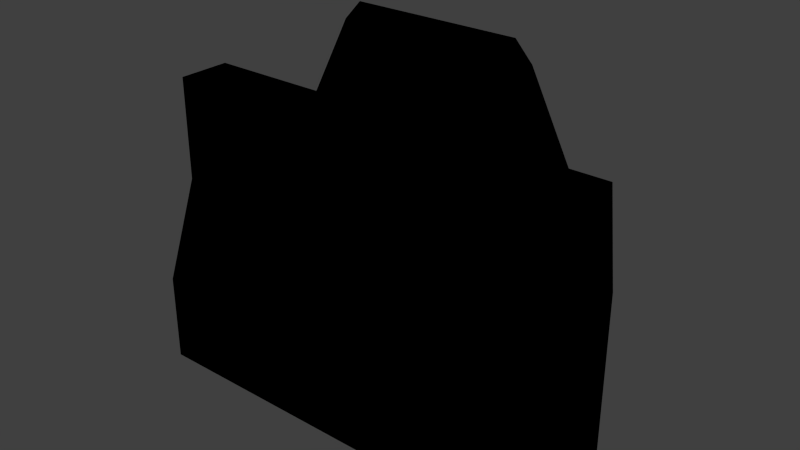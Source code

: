 # Source: s2_alt_int.blend  (saved by Blender 2.72.0; exported with 4.5.12 LTS)
import bpy
from mathutils import Matrix  # noqa: F401  (used for matrix-valued properties, if any)

bpy.ops.wm.read_factory_settings(use_empty=True)
scene = bpy.context.scene
scene.name = 'Scene'

# ---- collections
col_collection_1 = bpy.data.collections.new('Collection 1'); scene.collection.children.link(col_collection_1)

# ---- materials (node trees are filled in below, after node groups)
mat_frontcolor = bpy.data.materials.new('FrontColor')
mat_frontcolor.alpha_threshold = 0.0
mat_frontcolor.use_transparent_shadow = False
mat_frontcolor.roughness = 0.5

# ---- material node trees
mat_frontcolor.use_nodes = True; mat_frontcolor.node_tree.nodes.clear()
_N = mat_frontcolor.node_tree.nodes; _L = mat_frontcolor.node_tree.links
n0 = _N.new('NodeUndefined'); n0.name = 'FrontColor.Output'; n0.location = (630, 730)
n0.label = 'Output'
n0.inputs[1].default_value = 1.0
n1 = _N.new('NodeUndefined'); n1.name = 'FrontColor.mainMaterial'; n1.location = (70, 680)
n1.label = 'mainMaterial'
n1.inputs[2].default_value = 0.0
n1.inputs[3].default_value = (0.0, 0.0, 0.0)
n2 = _N.new('NodeUndefined'); n2.name = 'FrontColor.geometry'; n2.location = (-590, 260)
n2.label = 'geometry'
n3 = _N.new('NodeUndefined'); n3.name = 'FrontColor.mainTex'; n3.location = (-380, 480)
n3.label = 'mainTex'
n4 = _N.new('NodeUndefined'); n4.name = 'FrontColor.emissive'; n4.location = (-400, 40)
n4.label = 'emissive'
n5 = _N.new('ShaderNodeRGBToBW'); n5.name = 'FrontColor.emissiveConvert'; n5.location = (-230, 30)
n5.label = 'emissiveConvert'
n6 = _N.new('ShaderNodeValToRGB'); n6.name = 'FrontColor.emissiveColor'; n6.location = (-50, 180)
n6.label = 'emissiveColor'
while len(n6.color_ramp.elements) > 1: n6.color_ramp.elements.remove(n6.color_ramp.elements[-1])
n6.color_ramp.elements[0].position = 0.0; n6.color_ramp.elements[0].color = (0.0, 0.0, 0.0, 1.0)
_e = n6.color_ramp.elements.new(1.0); _e.color = (0.851, 0.7823, 0.554, 0.0)
n7 = _N.new('NodeUndefined'); n7.name = 'FrontColor.emissiveMaterial'; n7.location = (230, 400)
n7.label = 'emissiveMaterial'
n7.inputs[1].default_value = (0.0, 0.0, 0.0, 1.0)
n7.inputs[2].default_value = 0.0
n7.inputs[3].default_value = (0.0, 0.0, 0.0)
n8 = _N.new('ShaderNodeMix'); n8.name = 'FrontColor.mix'; n8.location = (430, 610)
n8.label = 'mix'
n8.data_type = 'RGBA'
n8.blend_type = 'ADD'
n8.inputs[0].default_value = 1.0
n9 = _N.new('ShaderNodeValToRGB'); n9.name = 'FrontColor.specColor'; n9.location = (-210, 410)
n9.label = 'specColor'
while len(n9.color_ramp.elements) > 1: n9.color_ramp.elements.remove(n9.color_ramp.elements[-1])
n9.color_ramp.elements[0].position = 0.0; n9.color_ramp.elements[0].color = (0.0, 0.0, 0.0, 1.0)
_e = n9.color_ramp.elements.new(1.0); _e.color = (0.5, 0.5, 0.5, 1.0)
_L.new(n2.outputs[4], n3.inputs[0])
_L.new(n3.outputs[1], n1.inputs[0])
_L.new(n2.outputs[4], n4.inputs[0])
_L.new(n4.outputs[1], n5.inputs[0])
_L.new(n5.outputs[0], n6.inputs[0])
_L.new(n6.outputs[0], n7.inputs[0])
_L.new(n1.outputs[0], n8.inputs[6])
_L.new(n7.outputs[0], n8.inputs[7])
_L.new(n8.outputs[2], n0.inputs[0])
_L.new(n3.outputs[0], n9.inputs[0])
_L.new(n9.outputs[0], n1.inputs[1])

# ---- world
world_world = bpy.data.worlds.new('World'); scene.world = world_world
world_world.color = (0.05088, 0.05088, 0.05088)
world_world.use_sun_shadow = False
world_world.sun_shadow_jitter_overblur = 0.0
world_world.cycles.sampling_method = 'MANUAL'
world_world.cycles.sample_map_resolution = 256

# ---- meshes
me_main_002 = bpy.data.meshes.new('Main.002')
me_main_002.from_pydata([(9.464e-08, 1.083, -2.5), (0.6827, 0.9825, -2.5), (0.5095, 1.083, -2.5), (-0.5095, 1.083, -2.5), (-0.6827, 0.9825, -2.5), (-1.192, 0.4, -2.5), (-1.192, -0.2, -2.5), (1.192, -0.2, -2.5), (1.192, 0.4, -2.5), (1.192, 0.4, -1.458), (0.5095, 1.083, -1.458), (9.464e-08, 1.083, -1.458), (-0.6827, 0.9825, -1.458), (-1.192, 0.4, -1.458), (0.6827, 0.9825, -1.458), (-0.5095, 1.083, -1.458), (-1.192, -0.2, -2.0), (-0.5095, 1.083, -2.0), (0.6827, 0.9825, -2.0), (1.192, -0.2, -2.0), (-1.192, 0.4, -2.0), (-0.6827, 0.9825, -2.0), (9.464e-08, 1.083, -2.0), (0.5095, 1.083, -2.0), (1.192, 0.4, -2.0), (1.192, -5.96e-08, -1.458), (-1.192, 1.788e-07, -1.458), (1.037e-07, 0.5945, -0.4713), (-0.4747, 0.5945, -0.4713), (0.4747, 0.5945, -0.4713), (-1.192, 0.2965, -0.8752), (-1.192, 1.788e-07, -0.8752), (1.192, -5.96e-08, -0.8752), (1.192, 0.2965, -0.8752), (0.8072, 0.5945, -1.035), (-0.8072, 0.5945, -1.035), (1.023, 0.5936, -1.458), (-1.023, 0.5936, -1.458), (0.5732, 0.5945, -0.5782), (-0.5732, 0.5945, -0.5782), (-1.023, 0.5936, -2.0), (1.023, 0.5936, -2.0), (0.733, 0.9251, -2.0), (-0.733, 0.9251, -2.0), (1.023, 0.5936, -2.5), (-1.023, 0.5936, -2.5), (1.192, 0.4, -2.25), (0.733, 0.9251, -2.25), (0.9645, 0.6331, -1.411), (0.7441, 0.8853, -1.411), (0.629, 0.6338, -0.755), (0.7798, 0.6339, -1.049), (-0.7441, 0.8853, -1.411), (-0.9645, 0.6331, -1.411), (-0.7798, 0.6339, -1.049), (-0.629, 0.6338, -0.755), (0.6969, 0.8741, -1.3), (-0.6969, 0.8741, -1.3), (0.733, 0.9251, -1.458), (-0.733, 0.9251, -1.458), (-0.7659, 0.8875, -1.508), (-0.99, 0.6312, -1.508), (-0.7659, 0.8875, -1.95), (-0.99, 0.6312, -1.95), (0.99, 0.6312, -1.95), (0.99, 0.6312, -1.508), (0.7659, 0.8875, -1.508), (0.7659, 0.8875, -1.95), (-0.066, 0.9853, -1.261), (-0.4366, 0.9853, -1.261), (-0.066, 0.6654, -0.6147), (-0.4137, 0.6654, -0.6147), (0.4366, 0.9853, -1.261), (0.066, 0.9853, -1.261), (0.066, 0.6654, -0.6147), (0.4137, 0.6654, -0.6147), (0.8072, 0.5936, -1.265), (-0.8072, 0.5936, -1.265), (0.5732, 0.5945, -0.8427), (-0.5732, 0.5945, -0.8427), (-0.5732, 0.3108, -1.046), (0.5732, 0.3108, -1.046), (0.5732, 0.4273, -0.9037), (-0.5732, 0.4273, -0.9037), (0.7743, 0.4271, -1.265), (-0.7743, 0.4271, -1.265), (-0.6947, 0.3108, -1.264), (0.6947, 0.3108, -1.264), (-0.2836, 0.5018, -2.0), (-0.8031, 0.5018, -2.0), (-0.2836, 0.6749, -1.856), (-0.8031, 0.6749, -1.856), (-0.07, 0.3096, -1.046), (-0.07, 0.2468, -1.266), (0.07, 0.2468, -1.266), (-0.07, -0.4, -1.046), (0.07, -0.4, -1.046), (-0.07, -0.4, -1.266), (0.07, -0.4, -1.266), (-0.2836, 0.6749, -1.845), (-0.8031, 0.6749, -1.845), (-0.2836, 0.4826, -2.0), (-0.8031, 0.4826, -2.0), (-0.2836, 0.4826, -1.882), (-0.2836, 0.4826, -1.845), (-0.8031, 0.5018, -2.5), (-0.8031, 0.4826, -2.5), (-0.8733, 0.5672, -2.0), (-0.8733, 0.5672, -2.5), (-0.8733, 0.7567, -2.0), (-0.8733, 0.7567, -2.5), (0.07, 0.3096, -1.046), (-0.5732, 0.2896, -1.046), (0.5732, 0.2896, -1.046), (-0.6947, 0.2896, -1.264), (0.6947, 0.2896, -1.264), (0.04, 0.605, -0.83), (-0.04, 0.605, -0.83), (0.04, 0.7622, -0.83), (-0.05, 0.7702, -0.8261), (0.05, 0.595, -0.475), (-0.05, 0.595, -0.475), (-0.05, 0.595, -0.8261), (0.05, 0.595, -0.8261), (-0.04, 0.7622, -0.83), (0.05, 0.7702, -0.8261), (-0.8399, 0.5936, -1.265), (0.8399, 0.5936, -1.265), (-0.8399, 0.2896, -1.265), (0.8399, 0.2896, -1.265), (-0.8399, 0.4271, -1.265), (0.8399, 0.4271, -1.265), (1.023, 0.2896, -1.458), (-1.023, 0.2896, -1.458), (1.023, 0.4271, -1.458), (-1.023, 0.4271, -1.458), (-0.615, 0.6749, -1.845), (-0.615, 0.4826, -1.845), (-0.8031, 0.6749, -1.747), (-0.8031, 0.4826, -1.747), (-0.615, 0.6749, -1.747), (-0.615, 0.4826, -1.747), (-0.05435, 0.2311, -1.275), (0.05435, 0.2311, -1.275), (0.05435, -0.3844, -1.275), (-0.05435, -0.3844, -1.275), (0.0, 0.2965, -0.8752), (0.0, -0.2, -2.5), (0.0, -0.2, -2.0), (0.0, 5.96e-08, -1.458), (0.0, 5.96e-08, -0.8752), (1.192e-07, 0.5945, -0.5782), (0.0, 0.5945, -0.8427), (0.0, 0.4273, -0.9037), (0.0, 0.3108, -1.046), (0.0, 0.2896, -1.046), (0.733, 0.9251, -2.5), (-0.733, 0.9251, -2.5), (0.0, 0.2468, -1.266), (0.0, -0.3844, -1.275), (0.0, 0.3096, -1.046), (0.0, 0.2311, -1.275), (0.0, -0.4, -1.266), (0.0, 0.605, -0.83), (0.0, 0.7622, -0.83), (0.0, 0.595, -0.8261), (0.0, 0.7702, -0.8261), (1.023, 0.5936, -2.25)], [], [(23, 10, 11, 22), (18, 14, 10, 23), (19, 25, 9, 24), (22, 11, 15, 17), (6, 5, 20, 16), (42, 58, 14, 18), (3, 0, 22, 17), (0, 2, 23, 22), (167, 46, 24, 41), (2, 1, 18, 23), (8, 7, 19, 24, 46), (4, 3, 17, 21), (20, 13, 26, 16), (17, 15, 12, 21), (6, 147, 0, 3, 4, 157, 45, 5), (13, 30, 31, 26), (25, 32, 33, 9), (35, 30, 37), (9, 33, 36), (36, 33, 34), (37, 30, 13), (24, 9, 36, 41), (40, 37, 13, 20), (41, 42, 47, 167), (5, 45, 40, 20), (44, 8, 46, 167), (15, 28, 39, 12), (38, 151, 27, 29), (50, 38, 14, 49, 56), (1, 156, 47, 42, 18), (55, 39, 35, 54), (60, 59, 37, 61), (66, 58, 42, 67), (72, 10, 29, 75), (48, 36, 34, 51), (65, 36, 58, 66), (63, 40, 43, 62), (62, 43, 59, 60), (61, 37, 40, 63), (14, 58, 49), (67, 42, 41, 64), (52, 12, 39, 55, 57), (71, 28, 15, 69), (69, 15, 11, 68), (53, 37, 59, 52), (52, 59, 12), (73, 11, 10, 72), (70, 27, 28, 71), (14, 38, 29, 10), (49, 58, 36, 48), (11, 73, 74, 27), (75, 29, 27, 74), (64, 41, 36, 65), (51, 34, 38, 50), (54, 35, 37, 53), (83, 85, 77, 79), (153, 82, 81, 154), (152, 78, 82, 153), (77, 126, 37, 35, 79), (36, 127, 76, 78, 34), (78, 38, 34), (79, 35, 39), (152, 151, 38, 78), (11, 27, 70, 68), (147, 148, 19, 7), (148, 149, 25, 19), (146, 33, 32, 150), (76, 84, 82, 78), (81, 82, 84, 87), (85, 83, 80, 86), (88, 89, 91, 90), (94, 111, 96, 98), (92, 93, 97, 95), (161, 143, 144, 159), (90, 91, 100, 136, 99), (89, 88, 101, 102), (137, 136, 140, 141), (90, 99, 104, 103, 101, 88), (89, 102, 106, 105), (89, 105, 108, 107), (107, 108, 110, 109), (86, 80, 112, 114), (81, 87, 115, 113), (154, 81, 113, 155), (163, 164, 118, 116), (122, 121, 119), (125, 120, 123), (163, 116, 123, 165), (124, 117, 122, 119), (164, 124, 119, 166), (116, 118, 125, 123), (127, 131, 84, 76), (85, 130, 126, 77), (84, 131, 129, 115, 87), (85, 86, 114, 128, 130), (150, 149, 26, 31), (36, 134, 131, 127), (129, 131, 134, 132), (128, 133, 135, 130), (37, 126, 130, 135), (99, 136, 137, 104), (140, 138, 139, 141), (136, 100, 138, 140), (158, 160, 111, 94), (161, 142, 93, 158), (144, 143, 94, 98), (142, 145, 97, 93), (159, 144, 98, 162), (6, 16, 148, 147), (16, 26, 149, 148), (30, 146, 150, 31), (32, 25, 149, 150), (83, 153, 154, 80), (79, 152, 153, 83), (79, 39, 151, 152), (80, 154, 155, 112), (147, 7, 8, 44, 156, 1, 2, 0), (151, 39, 28, 27), (167, 47, 156, 44), (40, 45, 157, 43), (142, 161, 159, 145), (93, 92, 160, 158), (143, 161, 158, 94), (145, 159, 162, 97), (117, 124, 164, 163), (117, 163, 165, 122), (118, 164, 166, 125), (43, 157, 4, 21), (21, 12, 59, 43)])
_uv = me_main_002.uv_layers.new(name='model_cockpit_s2_u6.UV')
_uv.uv.foreach_set('vector', [0.4202, 0.3524, 0.4202, 0.2143, 0.2903, 0.2143, 0.2903, 0.3524, 0.4711, 0.3524, 0.4711, 0.2143, 0.4202, 0.2143, 0.4202, 0.3524, 0.108, 0.3525, 0.108, 0.2144, 0.2861, 0.2144, 0.2861, 0.3525, 0.2904, 0.3526, 0.2904, 0.2144, 0.4203, 0.2144, 0.4203, 0.3526, 0.1085, 0.4799, 0.2866, 0.4799, 0.2866, 0.3524, 0.1085, 0.3524, 0.4906, 0.3524, 0.4906, 0.2143, 0.4711, 0.2143, 0.4711, 0.3524, 0.4203, 0.48, 0.2904, 0.48, 0.2904, 0.3526, 0.4203, 0.3526, 0.2903, 0.4798, 0.4202, 0.4798, 0.4202, 0.3524, 0.2903, 0.3524, 0.6139, 0.3821, 0.6139, 0.4901, 0.4912, 0.4901, 0.4912, 0.3821, 0.4202, 0.4798, 0.4711, 0.4798, 0.4711, 0.3524, 0.4202, 0.3524, 0.2861, 0.4799, 0.108, 0.4799, 0.108, 0.3525, 0.2861, 0.3525, 0.2861, 0.4162, 0.4712, 0.48, 0.4203, 0.48, 0.4203, 0.3526, 0.4712, 0.3526, 0.2866, 0.3524, 0.2866, 0.2143, 0.1085, 0.2143, 0.1085, 0.3524, 0.4203, 0.3526, 0.4203, 0.2144, 0.4712, 0.2144, 0.4712, 0.3526, 0.537, 0.8081, 0.537, 0.4936, 0.2485, 0.4936, 0.2485, 0.628, 0.2749, 0.6737, 0.29, 0.6869, 0.3775, 0.7635, 0.4286, 0.8081, 0.2866, 0.2143, 0.2863, 0.06583, 0.1502, 0.06583, 0.1085, 0.2143, 0.108, 0.2144, 0.1497, 0.0659, 0.2859, 0.0659, 0.2861, 0.2144, 0.1992, 0.3315, 0.2993, 0.3315, 0.2052, 0.239, 0.2538, 0.2261, 0.2996, 0.3322, 0.2055, 0.2397, 0.2055, 0.2397, 0.2996, 0.3322, 0.1995, 0.3322, 0.2052, 0.239, 0.2993, 0.3315, 0.2535, 0.2254, 0.2861, 0.3525, 0.2861, 0.2144, 0.3774, 0.2144, 0.3774, 0.3525, 0.3779, 0.3524, 0.3779, 0.2143, 0.2866, 0.2143, 0.2866, 0.3524, 0.4912, 0.3821, 0.4912, 0.1839, 0.6139, 0.1839, 0.6139, 0.3821, 0.2866, 0.4799, 0.3779, 0.4799, 0.3779, 0.3524, 0.2866, 0.3524, 0.4914, 0.3821, 0.4914, 0.4901, 0.6141, 0.4901, 0.6141, 0.3821, 0.8781, 0.9243, 0.7453, 0.9243, 0.7432, 0.9403, 0.8755, 0.9404, 0.7714, 0.07276, 0.8015, 0.07284, 0.8015, 0.07847, 0.7765, 0.0784, 0.5272, 0.1283, 0.5286, 0.1536, 0.4268, 0.04703, 0.462, 0.0146, 0.465, 0.06517, 0.4711, 0.4798, 0.4906, 0.4798, 0.4906, 0.4161, 0.4906, 0.3524, 0.4711, 0.3524, 0.5271, 0.1283, 0.5288, 0.1538, 0.5797, 0.1109, 0.5617, 0.1052, 0.8754, 0.9404, 0.8779, 0.9242, 0.745, 0.9242, 0.7434, 0.9404, 0.5616, 0.105, 0.5803, 0.111, 0.5287, 0.1537, 0.5273, 0.1283, 0.5272, 0.1282, 0.5287, 0.1537, 0.427, 0.04715, 0.4652, 0.06517, 0.5813, 0.09739, 0.6139, 0.09694, 0.58, 0.1111, 0.5615, 0.1052, 0.7435, 0.9405, 0.7451, 0.9247, 0.8779, 0.9247, 0.8754, 0.9405, 0.5272, 0.1281, 0.5287, 0.1537, 0.4267, 0.04701, 0.4651, 0.0652, 0.4651, 0.0652, 0.4267, 0.04701, 0.4369, 0.01443, 0.4621, 0.01443, 0.5616, 0.1052, 0.5802, 0.111, 0.5287, 0.1537, 0.5272, 0.1281, 0.4268, 0.04703, 0.4366, 0.0144, 0.462, 0.0146, 0.5273, 0.1283, 0.5287, 0.1537, 0.427, 0.04698, 0.4651, 0.06525, 0.4621, 0.01442, 0.4269, 0.04697, 0.5288, 0.1538, 0.5271, 0.1283, 0.4653, 0.06523, 0.4652, 0.06517, 0.4268, 0.04704, 0.5288, 0.1536, 0.5272, 0.1282, 0.5272, 0.1282, 0.5288, 0.1536, 0.5802, 0.111, 0.5617, 0.1051, 0.7434, 0.9405, 0.7449, 0.9245, 0.8779, 0.9245, 0.8753, 0.9405, 0.4621, 0.01442, 0.4368, 0.01456, 0.4269, 0.04697, 0.5616, 0.1051, 0.5803, 0.111, 0.5287, 0.1537, 0.5272, 0.1282, 0.4619, 0.01432, 0.4366, 0.0144, 0.4268, 0.04704, 0.4652, 0.06517, 0.8753, 0.9404, 0.7433, 0.9404, 0.7449, 0.9243, 0.8781, 0.9243, 0.8754, 0.9405, 0.8779, 0.9245, 0.745, 0.9245, 0.7435, 0.9405, 0.7449, 0.9244, 0.7435, 0.9405, 0.8752, 0.9405, 0.878, 0.9244, 0.4652, 0.06517, 0.427, 0.04715, 0.4366, 0.0144, 0.4619, 0.01432, 0.4651, 0.06525, 0.427, 0.04698, 0.4367, 0.01441, 0.462, 0.01459, 0.5615, 0.1052, 0.58, 0.1111, 0.5286, 0.1536, 0.5272, 0.1283, 0.5617, 0.1052, 0.5797, 0.1109, 0.6131, 0.09702, 0.5817, 0.09737, 0.3555, 0.8455, 0.4349, 0.8455, 0.4234, 0.8281, 0.3556, 0.8282, 0.8249, 0.07032, 0.7367, 0.07032, 0.7717, 0.0587, 0.8249, 0.0587, 0.2979, 0.8281, 0.3555, 0.8281, 0.3555, 0.8455, 0.298, 0.8455, 0.7591, 0.03653, 0.7574, 0.03652, 0.7478, 0.02636, 0.7591, 0.04863, 0.7714, 0.0588, 0.7478, 0.02639, 0.7574, 0.03656, 0.7592, 0.03656, 0.7714, 0.05884, 0.7591, 0.04866, 0.7714, 0.05884, 0.7714, 0.07276, 0.7591, 0.04866, 0.7714, 0.0588, 0.7591, 0.04863, 0.7714, 0.07272, 0.8016, 0.05892, 0.8015, 0.07284, 0.7714, 0.07276, 0.7714, 0.05884, 0.7449, 0.9245, 0.8779, 0.9245, 0.8752, 0.9405, 0.7435, 0.9405, 0.9192, 0.8083, 0.9192, 0.7107, 0.6863, 0.7107, 0.6863, 0.8083, 0.9192, 0.7107, 0.9192, 0.6048, 0.6863, 0.6048, 0.6863, 0.7107, 0.5279, 0.08849, 0.7294, 0.08849, 0.7294, 0.0009201, 0.5279, 0.0009201, 0.4234, 0.8281, 0.4349, 0.8455, 0.3555, 0.8455, 0.3555, 0.8281, 0.7717, 0.0587, 0.7367, 0.07032, 0.7367, 0.02247, 0.7574, 0.02243, 0.7367, 0.02246, 0.7367, 0.0703, 0.7717, 0.05868, 0.7574, 0.02248, 0.1448, 0.5694, 0.1448, 0.6621, 0.1893, 0.6621, 0.1893, 0.5694, 0.7417, 0.6362, 0.7539, 0.6792, 0.6154, 0.6792, 0.6154, 0.6362, 0.7553, 0.6366, 0.743, 0.6796, 0.6167, 0.6796, 0.6167, 0.6366, 0.9738, 0.2932, 0.9336, 0.2932, 0.9336, 0.4548, 0.9737, 0.4547, 0.1893, 0.5694, 0.1893, 0.6621, 0.1919, 0.6621, 0.1919, 0.6253, 0.1919, 0.5694, 0.1448, 0.6621, 0.1448, 0.5694, 0.1447, 0.5694, 0.1447, 0.6621, 0.641, 0.001252, 0.641, 0.08856, 0.6182, 0.08856, 0.6182, 0.001252, 0.07498, 0.531, 0.07291, 0.531, 0.07291, 0.4962, 0.08017, 0.4962, 0.1032, 0.4962, 0.1032, 0.4999, 0.1893, 0.5694, 0.1918, 0.5694, 0.1918, 0.6621, 0.1893, 0.6621, 0.1893, 0.5694, 0.1893, 0.6621, 0.1512, 0.6621, 0.1512, 0.5694, 0.1512, 0.5694, 0.1512, 0.6621, 0.1512, 0.6621, 0.1512, 0.5694, 0.7574, 0.02248, 0.7717, 0.05868, 0.7737, 0.0545, 0.7602, 0.0185, 0.7717, 0.0587, 0.7574, 0.02243, 0.7602, 0.01847, 0.7737, 0.05446, 0.8249, 0.0587, 0.7717, 0.0587, 0.7737, 0.05446, 0.8249, 0.05448, 0.9739, 0.4547, 0.9739, 0.2932, 0.9337, 0.2932, 0.9336, 0.4547, 0.9282, 0.2791, 0.9282, 0.2106, 0.9624, 0.2791, 0.9628, 0.2793, 0.9285, 0.2108, 0.9285, 0.2793, 0.9739, 0.4547, 0.9336, 0.4547, 0.9282, 0.4591, 0.9739, 0.4591, 0.9335, 0.2932, 0.9336, 0.4546, 0.9284, 0.459, 0.928, 0.2823, 0.9739, 0.2931, 0.9335, 0.2932, 0.928, 0.2823, 0.9737, 0.2827, 0.9336, 0.4547, 0.9337, 0.2932, 0.9279, 0.2825, 0.9282, 0.4591, 0.08586, 0.7024, 0.08586, 0.6811, 0.06369, 0.6811, 0.08047, 0.7024, 0.06367, 0.6811, 0.08576, 0.6811, 0.08576, 0.7024, 0.0805, 0.7024, 0.06369, 0.6811, 0.08586, 0.6811, 0.08586, 0.6634, 0.05229, 0.6634, 0.05238, 0.6662, 0.06367, 0.6811, 0.05228, 0.6662, 0.05229, 0.6634, 0.08576, 0.6634, 0.08576, 0.6811, 0.9191, 0.4908, 0.9191, 0.6047, 0.6863, 0.6047, 0.6863, 0.4908, 0.1286, 0.7024, 0.1383, 0.6811, 0.08586, 0.6811, 0.08586, 0.7024, 0.08586, 0.6634, 0.08586, 0.6811, 0.1383, 0.6811, 0.1459, 0.6634, 0.08576, 0.6634, 0.1459, 0.6634, 0.1383, 0.6811, 0.08576, 0.6811, 0.1286, 0.7024, 0.08576, 0.7024, 0.08576, 0.6811, 0.1383, 0.6811, 0.7291, 0.08856, 0.641, 0.08856, 0.641, 0.001252, 0.7291, 0.001252, 0.6182, 0.08856, 0.5279, 0.08856, 0.5279, 0.001252, 0.6182, 0.001252, 0.1919, 0.6253, 0.1919, 0.6621, 0.2257, 0.6621, 0.2257, 0.6253, 0.974, 0.2826, 0.925, 0.1483, 0.8722, 0.1482, 0.9282, 0.2826, 0.9739, 0.2932, 0.9336, 0.2932, 0.9281, 0.2826, 0.974, 0.2825, 0.9336, 0.4548, 0.9336, 0.2932, 0.9282, 0.2826, 0.9282, 0.4589, 0.9336, 0.2932, 0.9337, 0.4548, 0.9281, 0.4591, 0.9281, 0.2826, 0.9737, 0.4547, 0.9336, 0.4548, 0.9282, 0.4589, 0.9736, 0.4591, 0.6863, 0.8082, 0.6863, 0.7105, 0.9191, 0.7105, 0.9191, 0.8082, 0.6863, 0.7105, 0.6863, 0.6047, 0.9191, 0.6047, 0.9191, 0.7105, 0.7291, 0.08863, 0.5276, 0.08863, 0.5276, 0.001064, 0.7291, 0.001064, 0.6863, 0.491, 0.6863, 0.6048, 0.9192, 0.6048, 0.9192, 0.491, 0.7367, 0.0703, 0.8249, 0.07032, 0.8249, 0.05867, 0.7717, 0.05868, 0.3556, 0.8282, 0.2979, 0.8281, 0.298, 0.8455, 0.3555, 0.8455, 0.7714, 0.0588, 0.7714, 0.07272, 0.8015, 0.07281, 0.8016, 0.05889, 0.7717, 0.05868, 0.8249, 0.05867, 0.8249, 0.05453, 0.7737, 0.0545, 0.5369, 0.4933, 0.5369, 0.8079, 0.4285, 0.8079, 0.3774, 0.7632, 0.2899, 0.6867, 0.2748, 0.6735, 0.2484, 0.6278, 0.2484, 0.4933, 0.8015, 0.07281, 0.7714, 0.07272, 0.7765, 0.07836, 0.8015, 0.07843, 0.6141, 0.3821, 0.6141, 0.1839, 0.4914, 0.1839, 0.4914, 0.3821, 0.3779, 0.3524, 0.3779, 0.4799, 0.4901, 0.4799, 0.4901, 0.3524, 0.9336, 0.2932, 0.9739, 0.2932, 0.9737, 0.4549, 0.9337, 0.4548, 0.9281, 0.2826, 0.8722, 0.1479, 0.9249, 0.1478, 0.974, 0.2825, 0.9336, 0.2932, 0.9738, 0.2932, 0.974, 0.2826, 0.9282, 0.2826, 0.9337, 0.4548, 0.9737, 0.4549, 0.9738, 0.4592, 0.9281, 0.4591, 0.9336, 0.4546, 0.9335, 0.2932, 0.9739, 0.2931, 0.9739, 0.4546, 0.9336, 0.4546, 0.9739, 0.4546, 0.9735, 0.4588, 0.9284, 0.459, 0.9337, 0.2932, 0.9739, 0.2932, 0.9737, 0.2826, 0.9279, 0.2825, 0.4907, 0.3526, 0.4907, 0.48, 0.4712, 0.48, 0.4712, 0.3526, 0.4712, 0.3526, 0.4712, 0.2144, 0.4907, 0.2144, 0.4907, 0.3526])
me_main_002.materials.append(mat_frontcolor)
me_main_002.use_remesh_preserve_volume = False
me_main_002.use_remesh_preserve_attributes = False
me_main_002.use_mirror_vertex_groups = False
me_main_002.update()
me_windows_000 = bpy.data.meshes.new('windows.000')
me_windows_000.from_pydata([(0.9645, 0.6331, -1.411), (0.7441, 0.8853, -1.411), (0.629, 0.6338, -0.755), (0.7798, 0.6339, -1.049), (-0.7441, 0.8853, -1.411), (-0.9645, 0.6331, -1.411), (-0.7798, 0.6339, -1.049), (-0.629, 0.6338, -0.755), (0.6969, 0.8741, -1.3), (-0.6969, 0.8741, -1.3), (-0.7659, 0.8875, -1.508), (-0.99, 0.6312, -1.508), (-0.7659, 0.8875, -1.95), (-0.99, 0.6312, -1.95), (0.99, 0.6312, -1.95), (0.99, 0.6312, -1.508), (0.7659, 0.8875, -1.508), (0.7659, 0.8875, -1.95), (-0.066, 0.9853, -1.261), (-0.4366, 0.9853, -1.261), (-0.066, 0.6654, -0.6147), (-0.4137, 0.6654, -0.6147), (0.4366, 0.9853, -1.261), (0.066, 0.9853, -1.261), (0.066, 0.6654, -0.6147), (0.4137, 0.6654, -0.6147)], [], [(15, 16, 17, 14), (1, 0, 3, 2, 8), (22, 25, 24, 23), (18, 20, 21, 19), (4, 9, 7, 6, 5), (11, 13, 12, 10)])
_uv = me_windows_000.uv_layers.new(name='model_cockpit_s2_u6.UV')
_uv.uv.foreach_set('vector', [0.9912, 0.3913, 0.9891, 0.004989, 0.524, 0.09833, 0.6205, 0.4857, 0.4266, 0.6697, 0.1298, 0.574, 0.3255, 0.213, 0.3823, 0.2093, 0.5516, 0.5192, 0.2698, 0.9896, 0.391, 0.7209, 0.0953, 0.636, 0.005767, 0.9341, 0.00587, 0.9334, 0.09607, 0.6367, 0.3911, 0.7209, 0.2693, 0.9889, 0.4272, 0.6701, 0.5518, 0.5191, 0.3823, 0.2092, 0.3258, 0.212, 0.1294, 0.5741, 0.989, 0.00439, 0.5236, 0.09925, 0.6197, 0.4852, 0.9902, 0.3917])
me_windows_000.materials.append(mat_frontcolor)
me_windows_000.use_remesh_preserve_volume = False
me_windows_000.use_remesh_preserve_attributes = False
me_windows_000.use_mirror_vertex_groups = False
me_windows_000.update()

# ---- objects
ob_main_000 = bpy.data.objects.new('Main.000', me_main_002)
ob_windows_001 = bpy.data.objects.new('Windows.001', me_windows_000)

# ---- transforms, parenting, visibility, modifiers, constraints
ob_main_000.location = (0.0, 0.0, 0.0)
ob_main_000.rotation_mode = 'QUATERNION'
ob_main_000.rotation_quaternion = (1.0, 0.0, 0.0, 0.0)
ob_main_000.lineart.crease_threshold = 0.0
ob_windows_001.parent = ob_main_000
ob_windows_001.location = (0.0, 0.0, 0.0)
ob_windows_001.rotation_mode = 'QUATERNION'
ob_windows_001.rotation_quaternion = (1.0, 0.0, 0.0, 0.0)
ob_windows_001.hide_viewport = True
ob_windows_001.lineart.crease_threshold = 0.0

# ---- collection membership
col_collection_1.objects.link(ob_main_000)
col_collection_1.objects.link(ob_windows_001)

# ---- scene / render settings (as saved in the file)
scene.frame_start = 1; scene.frame_end = 250; scene.frame_set(1)
scene.render.engine = 'BLENDER_EEVEE_NEXT'
scene.render.image_settings.color_mode = 'RGB'
scene.render.image_settings.compression = 90
scene.render.resolution_percentage = 50
scene.render.dither_intensity = 0.0
scene.render.bake_margin = 2
scene.render.bake_bias = 0.0
scene.cycles.use_denoising = False
scene.cycles.samples = 10
scene.cycles.sampling_pattern = 'TABULATED_SOBOL'
scene.cycles.light_sampling_threshold = 0.0
scene.cycles.use_adaptive_sampling = False
scene.cycles.use_light_tree = False
scene.cycles.blur_glossy = 0.0
scene.cycles.volume_bounces = 1
scene.cycles.pixel_filter_type = 'GAUSSIAN'
scene.cycles.sample_clamp_indirect = 0.0
scene.view_settings.view_transform = 'Standard'
bpy.context.view_layer.update()

# ---- added for rendering (the .blend has no active camera and no usable light): camera, sun
cam_auto = bpy.data.cameras.new('AutoCamera')
cam_auto.lens = 50.0
cam_auto.sensor_width = 36.0
cam_auto.clip_end = 1000.0
ob_auto_camera = bpy.data.objects.new('AutoCamera', cam_auto)
scene.collection.objects.link(ob_auto_camera)
ob_auto_camera.location = (3.20501, -3.50475, 1.07837)
ob_auto_camera.rotation_euler = (1.09748, -7.21219e-08, 0.694738)
scene.camera = ob_auto_camera
light_auto_sun = bpy.data.lights.new('AutoSun', 'SUN')
light_auto_sun.energy = 3.0
light_auto_sun.angle = 0.0523599
ob_auto_sun = bpy.data.objects.new('AutoSun', light_auto_sun)
scene.collection.objects.link(ob_auto_sun)
ob_auto_sun.rotation_euler = (0.872665, 0.174533, 0.523599)
bpy.context.view_layer.update()
